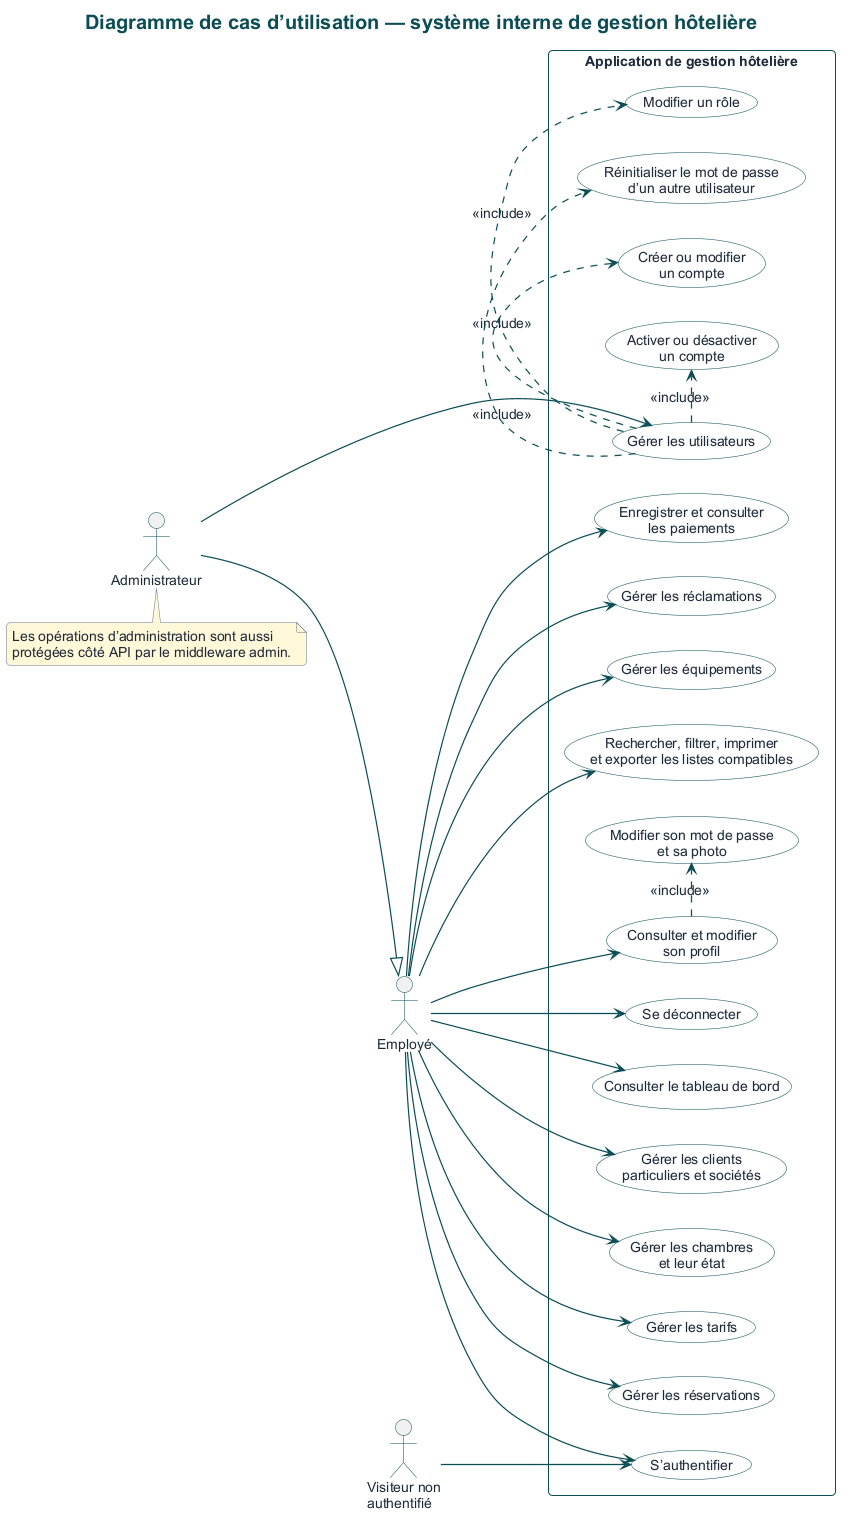

The diagram above was rendered by PlantUML. Its source (embedded in the PNG):
@startuml
!include theme.puml
left to right direction
title Diagramme de cas d’utilisation — système interne de gestion hôtelière

actor "Visiteur non\nauthentifié" as Visitor
actor "Employé" as Staff
actor "Administrateur" as Admin
Admin --|> Staff

rectangle "Application de gestion hôtelière" {
  usecase "S’authentifier" as Login
  usecase "Se déconnecter" as Logout
  usecase "Consulter et modifier\nson profil" as Profile
  usecase "Modifier son mot de passe\net sa photo" as ProfileSecurity
  usecase "Consulter le tableau de bord" as Dashboard
  usecase "Gérer les clients\nparticuliers et sociétés" as Clients
  usecase "Gérer les chambres\net leur état" as Rooms
  usecase "Gérer les tarifs" as Tariffs
  usecase "Gérer les réservations" as Reservations
  usecase "Enregistrer et consulter\nles paiements" as Payments
  usecase "Gérer les réclamations" as Complaints
  usecase "Gérer les équipements" as Equipment
  usecase "Rechercher, filtrer, imprimer\net exporter les listes compatibles" as Lists

  usecase "Gérer les utilisateurs" as Users
  usecase "Créer ou modifier\nun compte" as UserEdit
  usecase "Activer ou désactiver\nun compte" as UserStatus
  usecase "Modifier un rôle" as UserRole
  usecase "Réinitialiser le mot de passe\nd’un autre utilisateur" as UserPassword
}

Visitor --> Login
Staff --> Login
Staff --> Logout
Staff --> Profile
Profile .> ProfileSecurity : <<include>>
Staff --> Dashboard
Staff --> Clients
Staff --> Rooms
Staff --> Tariffs
Staff --> Reservations
Staff --> Payments
Staff --> Complaints
Staff --> Equipment
Staff --> Lists

Admin --> Users
Users .> UserEdit : <<include>>
Users .> UserStatus : <<include>>
Users .> UserRole : <<include>>
Users .> UserPassword : <<include>>

note bottom of Admin
  Les opérations d’administration sont aussi
  protégées côté API par le middleware admin.
end note
@enduml